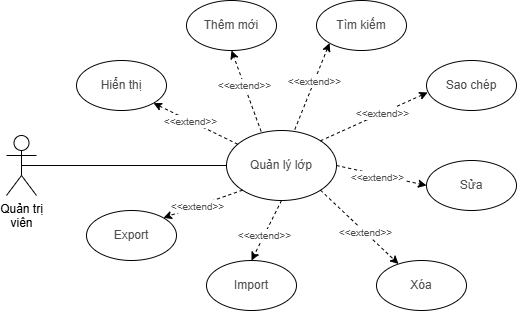

The diagram above was exported from draw.io. Its source (the exported page's mxGraphModel, read from the mxfile embedded in the PNG):
<mxGraphModel dx="803" dy="452" grid="1" gridSize="10" guides="1" tooltips="1" connect="1" arrows="1" fold="1" page="1" pageScale="1" pageWidth="850" pageHeight="1100" math="0" shadow="0">
  <root>
    <mxCell id="0" />
    <mxCell id="1" parent="0" />
    <mxCell id="vDXgYo2XDUSwP_5EfFtO-6" edge="1" parent="1" source="vDXgYo2XDUSwP_5EfFtO-1" style="edgeStyle=orthogonalEdgeStyle;rounded=0;orthogonalLoop=1;jettySize=auto;html=1;exitX=0.5;exitY=0.5;exitDx=0;exitDy=0;exitPerimeter=0;entryX=0;entryY=0.5;entryDx=0;entryDy=0;endArrow=none;endFill=0;" target="vDXgYo2XDUSwP_5EfFtO-5">
      <mxGeometry relative="1" as="geometry" />
    </mxCell>
    <mxCell id="vDXgYo2XDUSwP_5EfFtO-1" parent="1" style="shape=umlActor;verticalLabelPosition=bottom;verticalAlign=top;html=1;outlineConnect=0;" value="Quản trị&lt;div&gt;viên&lt;/div&gt;" vertex="1">
      <mxGeometry height="60" width="30" x="270" y="215" as="geometry" />
    </mxCell>
    <mxCell id="vDXgYo2XDUSwP_5EfFtO-5" parent="1" style="ellipse;whiteSpace=wrap;html=1;fontColor=#4D4D4D;" value="Quản lý lớp" vertex="1">
      <mxGeometry height="70" width="110" x="490" y="210" as="geometry" />
    </mxCell>
    <mxCell id="vDXgYo2XDUSwP_5EfFtO-9" parent="1" style="ellipse;whiteSpace=wrap;html=1;fontColor=#4D4D4D;" value="Hiển thị" vertex="1">
      <mxGeometry height="50" width="90" x="340" y="140" as="geometry" />
    </mxCell>
    <mxCell id="vDXgYo2XDUSwP_5EfFtO-10" parent="1" style="ellipse;whiteSpace=wrap;html=1;fontColor=#4D4D4D;" value="Thêm mới" vertex="1">
      <mxGeometry height="50" width="90" x="450" y="80" as="geometry" />
    </mxCell>
    <mxCell id="vDXgYo2XDUSwP_5EfFtO-11" parent="1" style="ellipse;whiteSpace=wrap;html=1;fontColor=#4D4D4D;" value="Tìm kiếm&lt;span style=&quot;font-family: monospace; font-size: 0px; text-align: start; white-space: nowrap;&quot;&gt;%3CmxGraphModel%3E%3Croot%3E%3CmxCell%20id%3D%220%22%2F%3E%3CmxCell%20id%3D%221%22%20parent%3D%220%22%2F%3E%3CmxCell%20id%3D%222%22%20parent%3D%221%22%20style%3D%22ellipse%3BwhiteSpace%3Dwrap%3Bhtml%3D1%3B%22%20value%3D%22Hi%E1%BB%83n%20th%E1%BB%8B%26amp%3Bnbsp%3B%22%20vertex%3D%221%22%3E%3CmxGeometry%20height%3D%2250%22%20width%3D%2290%22%20x%3D%22630%22%20y%3D%22110%22%20as%3D%22geometry%22%2F%3E%3C%2FmxCell%3E%3C%2Froot%3E%3C%2FmxGraphModel%3E&lt;/span&gt;" vertex="1">
      <mxGeometry height="50" width="90" x="580" y="80" as="geometry" />
    </mxCell>
    <mxCell id="vDXgYo2XDUSwP_5EfFtO-12" parent="1" style="ellipse;whiteSpace=wrap;html=1;fontColor=#4D4D4D;" value="Sửa" vertex="1">
      <mxGeometry height="50" width="90" x="690" y="240" as="geometry" />
    </mxCell>
    <mxCell id="vDXgYo2XDUSwP_5EfFtO-13" parent="1" style="ellipse;whiteSpace=wrap;html=1;fontColor=#4D4D4D;" value="Xóa&lt;span style=&quot;font-family: monospace; font-size: 0px; text-align: start; white-space: nowrap;&quot;&gt;%3CmxGraphModel%3E%3Croot%3E%3CmxCell%20id%3D%220%22%2F%3E%3CmxCell%20id%3D%221%22%20parent%3D%220%22%2F%3E%3CmxCell%20id%3D%222%22%20parent%3D%221%22%20style%3D%22ellipse%3BwhiteSpace%3Dwrap%3Bhtml%3D1%3B%22%20value%3D%22S%E1%BB%ADa%22%20vertex%3D%221%22%3E%3CmxGeometry%20height%3D%2250%22%20width%3D%2290%22%20x%3D%22580%22%20y%3D%2290%22%20as%3D%22geometry%22%2F%3E%3C%2FmxCell%3E%3C%2Froot%3E%3C%2FmxGraphModel%3E&lt;/span&gt;" vertex="1">
      <mxGeometry height="50" width="90" x="640" y="340" as="geometry" />
    </mxCell>
    <mxCell id="vDXgYo2XDUSwP_5EfFtO-14" parent="1" style="ellipse;whiteSpace=wrap;html=1;fontColor=#4D4D4D;" value="Sao chép" vertex="1">
      <mxGeometry height="50" width="90" x="690" y="140" as="geometry" />
    </mxCell>
    <mxCell id="vDXgYo2XDUSwP_5EfFtO-15" parent="1" style="ellipse;whiteSpace=wrap;html=1;fontColor=#4D4D4D;" value="Import&lt;span style=&quot;font-family: monospace; font-size: 0px; text-align: start; white-space: nowrap;&quot;&gt;%3CmxGraphModel%3E%3Croot%3E%3CmxCell%20id%3D%220%22%2F%3E%3CmxCell%20id%3D%221%22%20parent%3D%220%22%2F%3E%3CmxCell%20id%3D%222%22%20parent%3D%221%22%20style%3D%22ellipse%3BwhiteSpace%3Dwrap%3Bhtml%3D1%3B%22%20value%3D%22S%E1%BB%ADa%22%20vertex%3D%221%22%3E%3CmxGeometry%20height%3D%2250%22%20width%3D%2290%22%20x%3D%22580%22%20y%3D%2290%22%20as%3D%22geometry%22%2F%3E%3C%2FmxCell%3E%3C%2Froot%3E%3C%2FmxGraphModel%3E&lt;/span&gt;" vertex="1">
      <mxGeometry height="50" width="90" x="470" y="340" as="geometry" />
    </mxCell>
    <mxCell id="vDXgYo2XDUSwP_5EfFtO-16" parent="1" style="ellipse;whiteSpace=wrap;html=1;fontColor=#4D4D4D;" value="Export" vertex="1">
      <mxGeometry height="50" width="90" x="350" y="290" as="geometry" />
    </mxCell>
    <mxCell id="vDXgYo2XDUSwP_5EfFtO-20" edge="1" parent="1" source="vDXgYo2XDUSwP_5EfFtO-5" style="endArrow=classic;dashed=1;html=1;rounded=0;entryX=1;entryY=1;entryDx=0;entryDy=0;endFill=1;fontColor=#4D4D4D;" target="vDXgYo2XDUSwP_5EfFtO-9" value="">
      <mxGeometry height="50" relative="1" width="50" as="geometry">
        <mxPoint x="570" y="240" as="sourcePoint" />
        <mxPoint x="620" y="190" as="targetPoint" />
      </mxGeometry>
    </mxCell>
    <mxCell id="vDXgYo2XDUSwP_5EfFtO-21" connectable="0" parent="vDXgYo2XDUSwP_5EfFtO-20" style="edgeLabel;html=1;align=center;verticalAlign=middle;resizable=0;points=[];fontColor=#4D4D4D;" value="&lt;font style=&quot;font-size: 10px;&quot;&gt;&amp;lt;&amp;lt;extend&amp;gt;&amp;gt;&lt;/font&gt;" vertex="1">
      <mxGeometry relative="1" x="0.1409" as="geometry">
        <mxPoint as="offset" />
      </mxGeometry>
    </mxCell>
    <mxCell id="vDXgYo2XDUSwP_5EfFtO-22" edge="1" parent="1" source="vDXgYo2XDUSwP_5EfFtO-5" style="endArrow=classic;dashed=1;html=1;rounded=0;entryX=0.5;entryY=1;entryDx=0;entryDy=0;endFill=1;exitX=0.315;exitY=0.014;exitDx=0;exitDy=0;exitPerimeter=0;fontColor=#4D4D4D;" target="vDXgYo2XDUSwP_5EfFtO-10" value="">
      <mxGeometry height="50" relative="1" width="50" as="geometry">
        <mxPoint x="564" y="251" as="sourcePoint" />
        <mxPoint x="480" y="210" as="targetPoint" />
      </mxGeometry>
    </mxCell>
    <mxCell id="vDXgYo2XDUSwP_5EfFtO-23" connectable="0" parent="vDXgYo2XDUSwP_5EfFtO-22" style="edgeLabel;html=1;align=center;verticalAlign=middle;resizable=0;points=[];fontColor=#4D4D4D;" value="&lt;font style=&quot;font-size: 10px;&quot;&gt;&amp;lt;&amp;lt;extend&amp;gt;&amp;gt;&lt;/font&gt;" vertex="1">
      <mxGeometry relative="1" x="0.1409" as="geometry">
        <mxPoint as="offset" />
      </mxGeometry>
    </mxCell>
    <mxCell id="vDXgYo2XDUSwP_5EfFtO-24" edge="1" parent="1" source="vDXgYo2XDUSwP_5EfFtO-5" style="endArrow=classic;dashed=1;html=1;rounded=0;entryX=0;entryY=1;entryDx=0;entryDy=0;endFill=1;exitX=0.621;exitY=-0.014;exitDx=0;exitDy=0;exitPerimeter=0;fontColor=#4D4D4D;" target="vDXgYo2XDUSwP_5EfFtO-11" value="">
      <mxGeometry height="50" relative="1" width="50" as="geometry">
        <mxPoint x="654" y="231" as="sourcePoint" />
        <mxPoint x="570" y="190" as="targetPoint" />
      </mxGeometry>
    </mxCell>
    <mxCell id="vDXgYo2XDUSwP_5EfFtO-25" connectable="0" parent="vDXgYo2XDUSwP_5EfFtO-24" style="edgeLabel;html=1;align=center;verticalAlign=middle;resizable=0;points=[];fontColor=#4D4D4D;" value="&lt;font style=&quot;font-size: 10px;&quot;&gt;&amp;lt;&amp;lt;extend&amp;gt;&amp;gt;&lt;/font&gt;" vertex="1">
      <mxGeometry relative="1" x="0.1409" as="geometry">
        <mxPoint as="offset" />
      </mxGeometry>
    </mxCell>
    <mxCell id="vDXgYo2XDUSwP_5EfFtO-26" edge="1" parent="1" source="vDXgYo2XDUSwP_5EfFtO-5" style="endArrow=classic;dashed=1;html=1;rounded=0;entryX=0.013;entryY=0.639;entryDx=0;entryDy=0;endFill=1;entryPerimeter=0;exitX=1;exitY=0;exitDx=0;exitDy=0;fontColor=#4D4D4D;" target="vDXgYo2XDUSwP_5EfFtO-14" value="">
      <mxGeometry height="50" relative="1" width="50" as="geometry">
        <mxPoint x="694" y="221" as="sourcePoint" />
        <mxPoint x="610" y="180" as="targetPoint" />
      </mxGeometry>
    </mxCell>
    <mxCell id="vDXgYo2XDUSwP_5EfFtO-27" connectable="0" parent="vDXgYo2XDUSwP_5EfFtO-26" style="edgeLabel;html=1;align=center;verticalAlign=middle;resizable=0;points=[];fontColor=#4D4D4D;" value="&lt;font style=&quot;font-size: 10px;&quot;&gt;&amp;lt;&amp;lt;extend&amp;gt;&amp;gt;&lt;/font&gt;" vertex="1">
      <mxGeometry relative="1" x="0.1409" as="geometry">
        <mxPoint as="offset" />
      </mxGeometry>
    </mxCell>
    <mxCell id="vDXgYo2XDUSwP_5EfFtO-28" edge="1" parent="1" source="vDXgYo2XDUSwP_5EfFtO-5" style="endArrow=classic;dashed=1;html=1;rounded=0;entryX=0;entryY=0.5;entryDx=0;entryDy=0;endFill=1;exitX=1;exitY=0.5;exitDx=0;exitDy=0;fontColor=#4D4D4D;" target="vDXgYo2XDUSwP_5EfFtO-12" value="">
      <mxGeometry height="50" relative="1" width="50" as="geometry">
        <mxPoint x="684" y="271" as="sourcePoint" />
        <mxPoint x="600" y="230" as="targetPoint" />
      </mxGeometry>
    </mxCell>
    <mxCell id="vDXgYo2XDUSwP_5EfFtO-29" connectable="0" parent="vDXgYo2XDUSwP_5EfFtO-28" style="edgeLabel;html=1;align=center;verticalAlign=middle;resizable=0;points=[];fontColor=#4D4D4D;" value="&lt;font style=&quot;font-size: 10px;&quot;&gt;&amp;lt;&amp;lt;extend&amp;gt;&amp;gt;&lt;/font&gt;" vertex="1">
      <mxGeometry relative="1" x="0.1409" as="geometry">
        <mxPoint x="-11" as="offset" />
      </mxGeometry>
    </mxCell>
    <mxCell id="vDXgYo2XDUSwP_5EfFtO-30" edge="1" parent="1" source="vDXgYo2XDUSwP_5EfFtO-5" style="endArrow=classic;dashed=1;html=1;rounded=0;endFill=1;exitX=1;exitY=1;exitDx=0;exitDy=0;fontColor=#4D4D4D;" target="vDXgYo2XDUSwP_5EfFtO-13" value="">
      <mxGeometry height="50" relative="1" width="50" as="geometry">
        <mxPoint x="694" y="331" as="sourcePoint" />
        <mxPoint x="610" y="290" as="targetPoint" />
      </mxGeometry>
    </mxCell>
    <mxCell id="vDXgYo2XDUSwP_5EfFtO-31" connectable="0" parent="vDXgYo2XDUSwP_5EfFtO-30" style="edgeLabel;html=1;align=center;verticalAlign=middle;resizable=0;points=[];fontColor=#4D4D4D;" value="&lt;font style=&quot;font-size: 10px;&quot;&gt;&amp;lt;&amp;lt;extend&amp;gt;&amp;gt;&lt;/font&gt;" vertex="1">
      <mxGeometry relative="1" x="0.1409" as="geometry">
        <mxPoint as="offset" />
      </mxGeometry>
    </mxCell>
    <mxCell id="vDXgYo2XDUSwP_5EfFtO-32" edge="1" parent="1" source="vDXgYo2XDUSwP_5EfFtO-5" style="endArrow=classic;dashed=1;html=1;rounded=0;entryX=0.5;entryY=0;entryDx=0;entryDy=0;endFill=1;exitX=0.5;exitY=1;exitDx=0;exitDy=0;fontColor=#4D4D4D;" target="vDXgYo2XDUSwP_5EfFtO-15" value="">
      <mxGeometry height="50" relative="1" width="50" as="geometry">
        <mxPoint x="684" y="381" as="sourcePoint" />
        <mxPoint x="600" y="340" as="targetPoint" />
      </mxGeometry>
    </mxCell>
    <mxCell id="vDXgYo2XDUSwP_5EfFtO-33" connectable="0" parent="vDXgYo2XDUSwP_5EfFtO-32" style="edgeLabel;html=1;align=center;verticalAlign=middle;resizable=0;points=[];fontColor=#4D4D4D;" value="&lt;font style=&quot;font-size: 10px;&quot;&gt;&amp;lt;&amp;lt;extend&amp;gt;&amp;gt;&lt;/font&gt;" vertex="1">
      <mxGeometry relative="1" x="0.1409" as="geometry">
        <mxPoint as="offset" />
      </mxGeometry>
    </mxCell>
    <mxCell id="vDXgYo2XDUSwP_5EfFtO-34" edge="1" parent="1" source="vDXgYo2XDUSwP_5EfFtO-5" style="endArrow=classic;dashed=1;html=1;rounded=0;entryX=1;entryY=0;entryDx=0;entryDy=0;endFill=1;exitX=0;exitY=1;exitDx=0;exitDy=0;fontColor=#4D4D4D;" target="vDXgYo2XDUSwP_5EfFtO-16" value="">
      <mxGeometry height="50" relative="1" width="50" as="geometry">
        <mxPoint x="544" y="351" as="sourcePoint" />
        <mxPoint x="460" y="310" as="targetPoint" />
      </mxGeometry>
    </mxCell>
    <mxCell id="vDXgYo2XDUSwP_5EfFtO-35" connectable="0" parent="vDXgYo2XDUSwP_5EfFtO-34" style="edgeLabel;html=1;align=center;verticalAlign=middle;resizable=0;points=[];fontColor=#4D4D4D;" value="&lt;font style=&quot;font-size: 10px;&quot;&gt;&amp;lt;&amp;lt;extend&amp;gt;&amp;gt;&lt;/font&gt;" vertex="1">
      <mxGeometry relative="1" x="0.1409" as="geometry">
        <mxPoint as="offset" />
      </mxGeometry>
    </mxCell>
  </root>
</mxGraphModel>